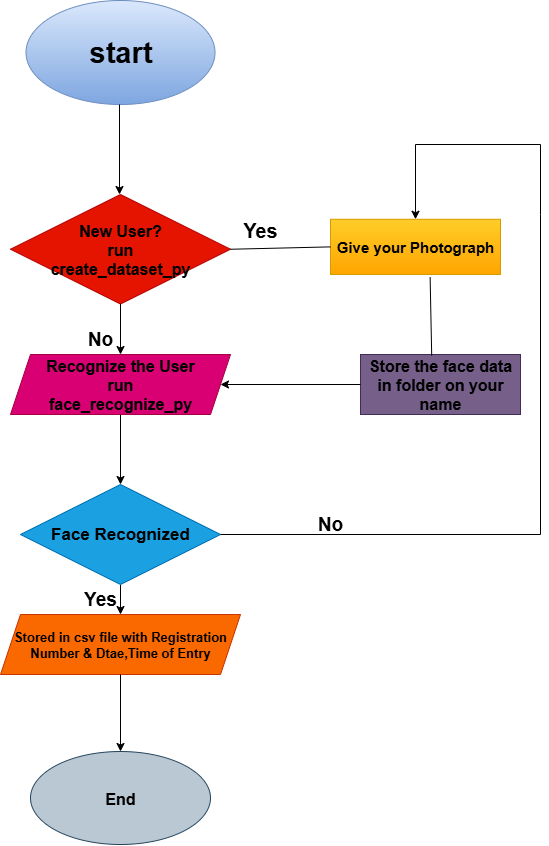

The diagram above was exported from draw.io. Its source (the exported page's mxGraphModel, read from the mxfile embedded in the PNG):
<mxGraphModel dx="1489" dy="803" grid="1" gridSize="10" guides="1" tooltips="1" connect="1" arrows="1" fold="1" page="1" pageScale="1" pageWidth="850" pageHeight="1100" math="0" shadow="0">
  <root>
    <mxCell id="0" />
    <mxCell id="1" parent="0" />
    <mxCell id="zOfugofF6ehRexulqEI2-1" value="start" style="ellipse;whiteSpace=wrap;html=1;fontSize=29;fontStyle=1;fillColor=#dae8fc;gradientColor=#7ea6e0;strokeColor=#6c8ebf;" vertex="1" parent="1">
      <mxGeometry x="315.5" y="26" width="189" height="104" as="geometry" />
    </mxCell>
    <mxCell id="zOfugofF6ehRexulqEI2-4" value="&lt;b&gt;&lt;font style=&quot;font-size: 16px; color: rgb(0, 0, 0);&quot;&gt;New User?&lt;/font&gt;&lt;/b&gt;&lt;div&gt;&lt;b&gt;&lt;font style=&quot;font-size: 16px; color: rgb(0, 0, 0);&quot;&gt;run&lt;/font&gt;&lt;/b&gt;&lt;/div&gt;&lt;div&gt;&lt;b&gt;&lt;font style=&quot;font-size: 16px; color: rgb(0, 0, 0);&quot;&gt;create_dataset_py&lt;/font&gt;&lt;/b&gt;&lt;/div&gt;" style="rhombus;whiteSpace=wrap;html=1;fillColor=#e51400;fontColor=#ffffff;strokeColor=#B20000;" vertex="1" parent="1">
      <mxGeometry x="300" y="220" width="220" height="109.5" as="geometry" />
    </mxCell>
    <mxCell id="zOfugofF6ehRexulqEI2-6" value="" style="endArrow=classic;html=1;rounded=0;" edge="1" parent="1">
      <mxGeometry width="50" height="50" relative="1" as="geometry">
        <mxPoint x="409" y="130" as="sourcePoint" />
        <mxPoint x="409" y="220" as="targetPoint" />
      </mxGeometry>
    </mxCell>
    <mxCell id="zOfugofF6ehRexulqEI2-12" value="" style="edgeStyle=orthogonalEdgeStyle;rounded=0;orthogonalLoop=1;jettySize=auto;html=1;" edge="1" parent="1" source="zOfugofF6ehRexulqEI2-7" target="zOfugofF6ehRexulqEI2-11">
      <mxGeometry relative="1" as="geometry" />
    </mxCell>
    <mxCell id="zOfugofF6ehRexulqEI2-7" value="&lt;b&gt;&lt;font style=&quot;font-size: 16px; color: rgb(0, 0, 0);&quot;&gt;Recognize&amp;nbsp;&lt;span style=&quot;background-color: transparent;&quot;&gt;the User&lt;/span&gt;&lt;/font&gt;&lt;/b&gt;&lt;div&gt;&lt;div&gt;&lt;b&gt;&lt;font style=&quot;font-size: 16px; color: rgb(0, 0, 0);&quot;&gt;run&lt;/font&gt;&lt;/b&gt;&lt;/div&gt;&lt;/div&gt;&lt;div&gt;&lt;b&gt;&lt;font style=&quot;font-size: 16px; color: rgb(0, 0, 0);&quot;&gt;face_recognize_py&lt;/font&gt;&lt;/b&gt;&lt;/div&gt;" style="shape=parallelogram;perimeter=parallelogramPerimeter;whiteSpace=wrap;html=1;fixedSize=1;fillColor=#d80073;fontColor=#ffffff;strokeColor=#A50040;" vertex="1" parent="1">
      <mxGeometry x="300" y="380" width="220" height="60" as="geometry" />
    </mxCell>
    <mxCell id="zOfugofF6ehRexulqEI2-10" value="" style="endArrow=classic;html=1;rounded=0;exitX=0.5;exitY=1;exitDx=0;exitDy=0;entryX=0.5;entryY=0;entryDx=0;entryDy=0;" edge="1" parent="1" source="zOfugofF6ehRexulqEI2-4" target="zOfugofF6ehRexulqEI2-7">
      <mxGeometry width="50" height="50" relative="1" as="geometry">
        <mxPoint x="400" y="250" as="sourcePoint" />
        <mxPoint x="450" y="200" as="targetPoint" />
      </mxGeometry>
    </mxCell>
    <mxCell id="zOfugofF6ehRexulqEI2-14" value="" style="edgeStyle=orthogonalEdgeStyle;rounded=0;orthogonalLoop=1;jettySize=auto;html=1;" edge="1" parent="1" source="zOfugofF6ehRexulqEI2-11" target="zOfugofF6ehRexulqEI2-13">
      <mxGeometry relative="1" as="geometry" />
    </mxCell>
    <mxCell id="zOfugofF6ehRexulqEI2-11" value="&lt;font style=&quot;font-size: 17px; color: rgb(0, 0, 0);&quot;&gt;&lt;b&gt;Face Recognized&lt;/b&gt;&lt;/font&gt;" style="rhombus;whiteSpace=wrap;html=1;fillColor=#1ba1e2;fontColor=#ffffff;strokeColor=#006EAF;" vertex="1" parent="1">
      <mxGeometry x="310" y="510" width="200" height="100" as="geometry" />
    </mxCell>
    <mxCell id="zOfugofF6ehRexulqEI2-13" value="&lt;b&gt;&lt;font style=&quot;font-size: 13px;&quot;&gt;Stored in csv file with Registration Number &amp;amp; Dtae,Time of Entry&lt;/font&gt;&lt;/b&gt;" style="shape=parallelogram;perimeter=parallelogramPerimeter;whiteSpace=wrap;html=1;fixedSize=1;fillColor=#fa6800;fontColor=#000000;strokeColor=#C73500;" vertex="1" parent="1">
      <mxGeometry x="290" y="640" width="240" height="60" as="geometry" />
    </mxCell>
    <mxCell id="zOfugofF6ehRexulqEI2-15" value="&lt;b&gt;&lt;font style=&quot;font-size: 16px;&quot;&gt;End&lt;/font&gt;&lt;/b&gt;" style="ellipse;whiteSpace=wrap;html=1;fillColor=#bac8d3;strokeColor=#23445d;" vertex="1" parent="1">
      <mxGeometry x="320" y="777" width="180" height="93" as="geometry" />
    </mxCell>
    <mxCell id="zOfugofF6ehRexulqEI2-16" value="" style="endArrow=classic;html=1;rounded=0;exitX=0.5;exitY=1;exitDx=0;exitDy=0;" edge="1" parent="1" source="zOfugofF6ehRexulqEI2-13" target="zOfugofF6ehRexulqEI2-15">
      <mxGeometry width="50" height="50" relative="1" as="geometry">
        <mxPoint x="400" y="610" as="sourcePoint" />
        <mxPoint x="410" y="770" as="targetPoint" />
      </mxGeometry>
    </mxCell>
    <mxCell id="zOfugofF6ehRexulqEI2-23" value="&lt;b&gt;&lt;font style=&quot;font-size: 15px; color: rgb(0, 0, 0);&quot;&gt;Give your Photograph&lt;/font&gt;&lt;/b&gt;" style="whiteSpace=wrap;html=1;fillColor=#ffcd28;strokeColor=#d79b00;gradientColor=#ffa500;" vertex="1" parent="1">
      <mxGeometry x="620" y="244.75" width="170" height="55.25" as="geometry" />
    </mxCell>
    <mxCell id="zOfugofF6ehRexulqEI2-25" value="&lt;font style=&quot;color: rgb(0, 0, 0); font-size: 16px;&quot;&gt;&lt;b style=&quot;&quot;&gt;Store the face data in folder on your name&lt;/b&gt;&lt;/font&gt;" style="whiteSpace=wrap;html=1;fillColor=#76608a;strokeColor=#432D57;fontColor=#ffffff;" vertex="1" parent="1">
      <mxGeometry x="650" y="380" width="160" height="60" as="geometry" />
    </mxCell>
    <mxCell id="zOfugofF6ehRexulqEI2-27" value="" style="endArrow=none;html=1;rounded=0;entryX=1;entryY=0.5;entryDx=0;entryDy=0;exitX=0;exitY=0.5;exitDx=0;exitDy=0;" edge="1" parent="1" source="zOfugofF6ehRexulqEI2-23" target="zOfugofF6ehRexulqEI2-4">
      <mxGeometry width="50" height="50" relative="1" as="geometry">
        <mxPoint x="610" y="280" as="sourcePoint" />
        <mxPoint x="460" y="310" as="targetPoint" />
      </mxGeometry>
    </mxCell>
    <mxCell id="zOfugofF6ehRexulqEI2-28" value="" style="endArrow=classic;html=1;rounded=0;entryX=1;entryY=0.5;entryDx=0;entryDy=0;exitX=0;exitY=0.5;exitDx=0;exitDy=0;" edge="1" parent="1" source="zOfugofF6ehRexulqEI2-25" target="zOfugofF6ehRexulqEI2-7">
      <mxGeometry width="50" height="50" relative="1" as="geometry">
        <mxPoint x="560" y="470" as="sourcePoint" />
        <mxPoint x="580" y="400" as="targetPoint" />
      </mxGeometry>
    </mxCell>
    <mxCell id="zOfugofF6ehRexulqEI2-29" value="" style="endArrow=classic;html=1;rounded=0;exitX=1;exitY=0.5;exitDx=0;exitDy=0;entryX=0.5;entryY=0;entryDx=0;entryDy=0;" edge="1" parent="1" source="zOfugofF6ehRexulqEI2-11" target="zOfugofF6ehRexulqEI2-23">
      <mxGeometry width="50" height="50" relative="1" as="geometry">
        <mxPoint x="410" y="360" as="sourcePoint" />
        <mxPoint x="720" y="170" as="targetPoint" />
        <Array as="points">
          <mxPoint x="830" y="560" />
          <mxPoint x="830" y="240" />
          <mxPoint x="830" y="170" />
          <mxPoint x="705" y="170" />
        </Array>
      </mxGeometry>
    </mxCell>
    <mxCell id="zOfugofF6ehRexulqEI2-30" value="" style="endArrow=none;html=1;rounded=0;exitX=0.445;exitY=0.017;exitDx=0;exitDy=0;exitPerimeter=0;entryX=0.586;entryY=1.047;entryDx=0;entryDy=0;entryPerimeter=0;" edge="1" parent="1" source="zOfugofF6ehRexulqEI2-25" target="zOfugofF6ehRexulqEI2-23">
      <mxGeometry width="50" height="50" relative="1" as="geometry">
        <mxPoint x="410" y="360" as="sourcePoint" />
        <mxPoint x="460" y="310" as="targetPoint" />
      </mxGeometry>
    </mxCell>
    <mxCell id="zOfugofF6ehRexulqEI2-31" value="&lt;b&gt;&lt;font style=&quot;font-size: 20px; color: rgb(0, 0, 0);&quot;&gt;Yes&lt;/font&gt;&lt;/b&gt;" style="text;strokeColor=none;align=center;fillColor=none;html=1;verticalAlign=middle;whiteSpace=wrap;rounded=0;" vertex="1" parent="1">
      <mxGeometry x="520" y="240" width="60" height="30" as="geometry" />
    </mxCell>
    <mxCell id="zOfugofF6ehRexulqEI2-33" value="&lt;b&gt;&lt;font style=&quot;font-size: 19px;&quot;&gt;Yes&lt;/font&gt;&lt;/b&gt;" style="text;strokeColor=none;align=center;fillColor=none;html=1;verticalAlign=middle;whiteSpace=wrap;rounded=0;" vertex="1" parent="1">
      <mxGeometry x="360" y="610" width="60" height="30" as="geometry" />
    </mxCell>
    <mxCell id="zOfugofF6ehRexulqEI2-34" value="&lt;b&gt;&lt;font style=&quot;font-size: 19px;&quot;&gt;No&lt;/font&gt;&lt;/b&gt;" style="text;strokeColor=none;align=center;fillColor=none;html=1;verticalAlign=middle;whiteSpace=wrap;rounded=0;" vertex="1" parent="1">
      <mxGeometry x="590" y="535" width="60" height="30" as="geometry" />
    </mxCell>
    <mxCell id="zOfugofF6ehRexulqEI2-35" value="&lt;b&gt;&lt;font style=&quot;font-size: 19px; color: rgb(0, 0, 0);&quot;&gt;No&lt;/font&gt;&lt;/b&gt;" style="text;strokeColor=none;align=center;fillColor=none;html=1;verticalAlign=middle;whiteSpace=wrap;rounded=0;" vertex="1" parent="1">
      <mxGeometry x="360" y="350" width="60" height="30" as="geometry" />
    </mxCell>
  </root>
</mxGraphModel>